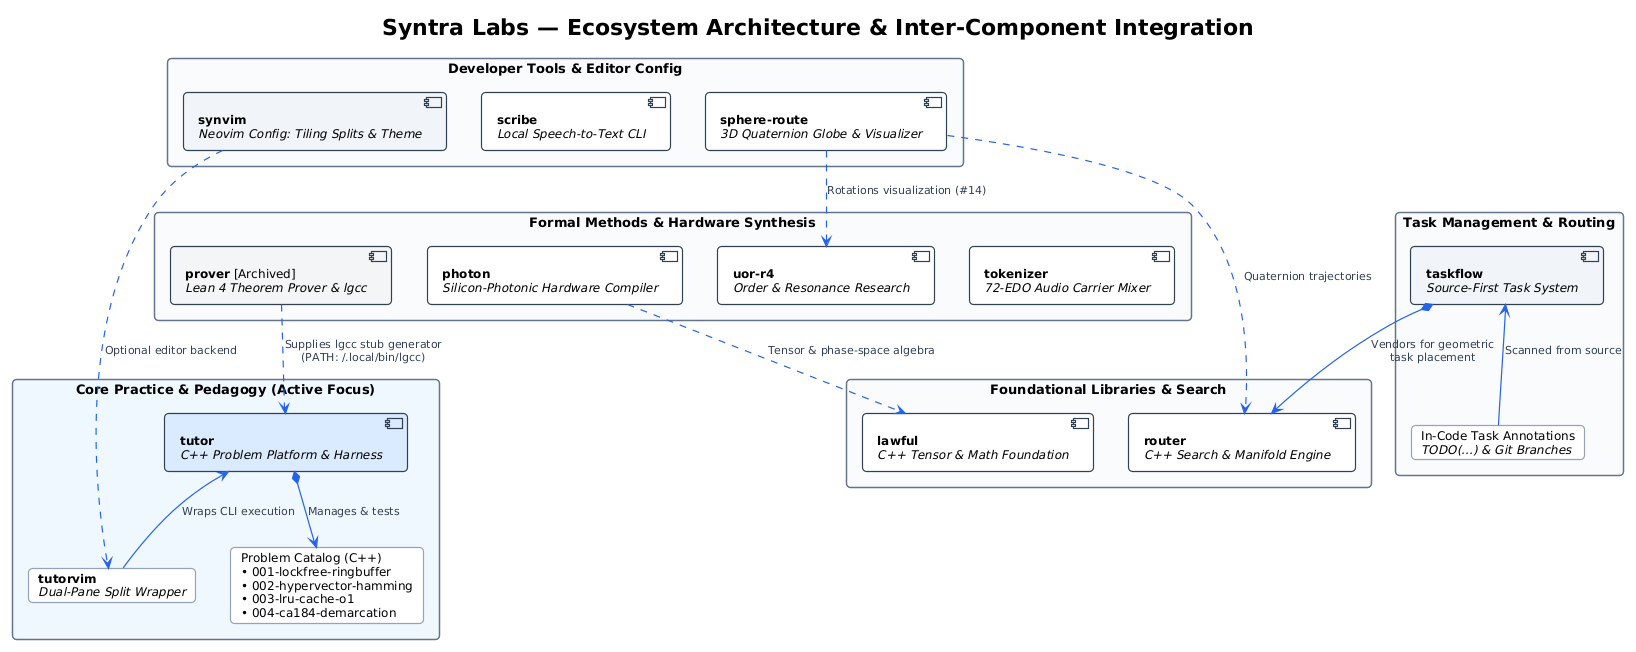

The diagram above was rendered by PlantUML. Its source (embedded in the PNG):
@startuml syntra_ecosystem
!theme plain
skinparam backgroundColor #FFFFFF
skinparam defaultFontName "Helvetica, Arial, sans-serif"
skinparam defaultFontSize 12
skinparam roundCorner 8
skinparam shadowing false
skinparam packageStyle rectangle

skinparam rectangle {
    BackgroundColor #F8FAFC
    BorderColor #64748B
    BorderThickness 1.5
    FontSize 13
    FontStyle bold
}

skinparam card {
    BackgroundColor #FFFFFF
    BorderColor #94A3B8
    BorderThickness 1.2
}

skinparam component {
    BackgroundColor #FFFFFF
    BorderColor #334155
    BorderThickness 1.2
}

skinparam arrow {
    Color #2563EB
    Thickness 1.2
    FontColor #334155
    FontSize 11
}

title **Syntra Labs — Ecosystem Architecture & Inter-Component Integration**

package "Developer Tools & Editor Config" as DevTier {
    component "**synvim**\n//Neovim Config: Tiling Splits & Theme//" as Synvim #F1F5F9
    component "**scribe**\n//Local Speech-to-Text CLI//" as Scribe #FFFFFF
    component "**sphere-route**\n//3D Quaternion Globe & Visualizer//" as SphereRoute #FFFFFF
}

package "Core Practice & Pedagogy (Active Focus)" as PracticeTier #EFF6FF {
    component "**tutor**\n//C++ Problem Platform & Harness//" as Tutor #DBEAFE
    card "Problem Catalog (C++)\n• 001-lockfree-ringbuffer\n• 002-hypervector-hamming\n• 003-lru-cache-o1\n• 004-ca184-demarcation" as Catalog #FFFFFF
    card "**tutorvim**\n//Dual-Pane Split Wrapper//" as TutorVim #FFFFFF
}

package "Task Management & Routing" as TaskTier {
    component "**taskflow**\n//Source-First Task System//" as Taskflow #F1F5F9
    card "In-Code Task Annotations\n//TODO(...) & Git Branches//" as TaskSpecs #FFFFFF
}

package "Foundational Libraries & Search" as LibTier {
    component "**router**\n//C++ Search & Manifold Engine//" as Router #FFFFFF
    component "**lawful**\n//C++ Tensor & Math Foundation//" as Lawful #FFFFFF
}

package "Formal Methods & Hardware Synthesis" as FormalTier #F8FAFC {
    component "**photon**\n//Silicon-Photonic Hardware Compiler//" as Photon #FFFFFF
    component "**prover** [Archived]\n//Lean 4 Theorem Prover & lgcc//" as Prover #F3F4F6
    component "**uor-r4**\n//Order & Resonance Research//" as UorR4 #FFFFFF
    component "**tokenizer**\n//72-EDO Audio Carrier Mixer//" as Tokenizer #FFFFFF
}

' Connections
Synvim .right.> TutorVim : "Optional editor backend"

Tutor *-down-> Catalog : "Manages & tests"
TutorVim -up-> Tutor : "Wraps CLI execution"

Taskflow *-down-> Router : "Vendors for geometric\ntask placement"
TaskSpecs -up-> Taskflow : "Scanned from source"

Prover ..> Tutor : "Supplies lgcc stub generator\n(PATH: ~/.local/bin/lgcc)"

Photon ..> Lawful : "Tensor & phase-space algebra"
SphereRoute ..> Router : "Quaternion trajectories"
SphereRoute ..> UorR4 : "Rotations visualization (#14)"

@enduml